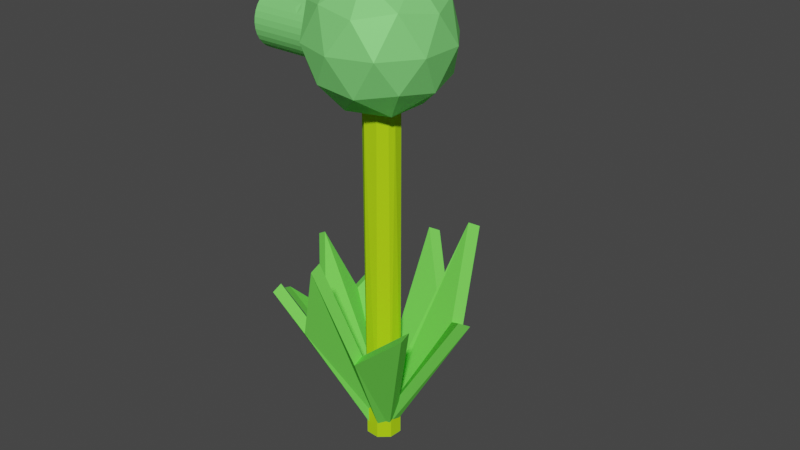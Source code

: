 # Source: untitled.blend  (saved by Blender 3.3.6; exported with 4.5.12 LTS)
import bpy
from mathutils import Matrix  # noqa: F401  (used for matrix-valued properties, if any)

bpy.ops.wm.read_factory_settings(use_empty=True)
scene = bpy.context.scene
scene.name = 'Scene'

# ---- collections
col_collection = bpy.data.collections.new('Collection'); scene.collection.children.link(col_collection)

# ---- materials (node trees are filled in below, after node groups)
mat_stem = bpy.data.materials.new('Stem')
mat_stem.use_transparent_shadow = False
mat_plant = bpy.data.materials.new('Plant')
mat_plant.use_transparent_shadow = False
mat_leafs = bpy.data.materials.new('Leafs')
mat_leafs.use_transparent_shadow = False

# ---- material node trees
mat_stem.use_nodes = True; mat_stem.node_tree.nodes.clear()
_N = mat_stem.node_tree.nodes; _L = mat_stem.node_tree.links
n0 = _N.new('ShaderNodeBsdfPrincipled'); n0.name = 'Principled BSDF'; n0.location = (10, 300)
n0.distribution = 'GGX'
n0.subsurface_method = 'RANDOM_WALK_SKIN'
n0.inputs[0].default_value = (0.4546, 0.8, 0.011, 1.0)
n0.inputs[3].default_value = 1.45
n0.inputs[11].default_value = 1.01
n0.inputs[13].default_value = 0.0
n0.inputs[20].default_value = 0.0
n0.inputs[27].default_value = (0.0, 0.0, 0.0, 1.0)
n0.inputs[28].default_value = 1.0
n1 = _N.new('ShaderNodeOutputMaterial'); n1.name = 'Material Output'; n1.location = (300, 300)
_L.new(n0.outputs[0], n1.inputs[0])
n1.is_active_output = True
mat_plant.use_nodes = True; mat_plant.node_tree.nodes.clear()
_N = mat_plant.node_tree.nodes; _L = mat_plant.node_tree.links
n0 = _N.new('ShaderNodeBsdfPrincipled'); n0.name = 'Principled BSDF'; n0.location = (10, 300)
n0.distribution = 'GGX'
n0.subsurface_method = 'RANDOM_WALK_SKIN'
n0.inputs[0].default_value = (0.2322, 0.8, 0.205, 1.0)
n0.inputs[1].default_value = 0.15
n0.inputs[3].default_value = 1.45
n0.inputs[11].default_value = 1.01
n0.inputs[13].default_value = 0.0
n0.inputs[20].default_value = 0.0
n0.inputs[27].default_value = (0.0, 0.0, 0.0, 1.0)
n0.inputs[28].default_value = 1.0
n1 = _N.new('ShaderNodeOutputMaterial'); n1.name = 'Material Output'; n1.location = (300, 300)
_L.new(n0.outputs[0], n1.inputs[0])
n1.is_active_output = True
mat_leafs.use_nodes = True; mat_leafs.node_tree.nodes.clear()
_N = mat_leafs.node_tree.nodes; _L = mat_leafs.node_tree.links
n0 = _N.new('ShaderNodeBsdfPrincipled'); n0.name = 'Principled BSDF'; n0.location = (10, 300)
n0.distribution = 'GGX'
n0.subsurface_method = 'RANDOM_WALK_SKIN'
n0.inputs[0].default_value = (0.1768, 0.8, 0.09281, 1.0)
n0.inputs[3].default_value = 1.45
n0.inputs[11].default_value = 1.01
n0.inputs[13].default_value = 0.0
n0.inputs[20].default_value = 0.0
n0.inputs[27].default_value = (0.0, 0.0, 0.0, 1.0)
n0.inputs[28].default_value = 1.0
n1 = _N.new('ShaderNodeOutputMaterial'); n1.name = 'Material Output'; n1.location = (300, 300)
_L.new(n0.outputs[0], n1.inputs[0])
n1.is_active_output = True

# ---- world
world_world = bpy.data.worlds.new('World'); scene.world = world_world
world_world.use_nodes = True; world_world.node_tree.nodes.clear()
_N = world_world.node_tree.nodes; _L = world_world.node_tree.links
n0 = _N.new('ShaderNodeOutputWorld'); n0.name = 'World Output'; n0.location = (300, 300)
n1 = _N.new('ShaderNodeBackground'); n1.name = 'Background'; n1.location = (10, 300)
n1.inputs[0].default_value = (0.05088, 0.05088, 0.05088, 1.0)
_L.new(n1.outputs[0], n0.inputs[0])
n0.is_active_output = True
world_world.color = (0.05088, 0.05088, 0.05088)
world_world.use_sun_shadow = False
world_world.sun_shadow_jitter_overblur = 0.0

# ---- meshes
me_cylinder_002 = bpy.data.meshes.new('Cylinder.002')
me_cylinder_002.from_pydata([(0.0, 1.0, -1.0), (0.0, 1.0, 1.0), (0.1951, 0.9808, -1.0), (0.1951, 0.9808, 1.0), (0.3827, 0.9239, -1.0), (0.3827, 0.9239, 1.0), (0.5556, 0.8315, -1.0), (0.5556, 0.8315, 1.0), (0.7071, 0.7071, -1.0), (0.7071, 0.7071, 1.0), (0.8315, 0.5556, -1.0), (0.8315, 0.5556, 1.0), (0.9239, 0.3827, -1.0), (0.9239, 0.3827, 1.0), (0.9808, 0.1951, -1.0), (0.9808, 0.1951, 1.0), (1.0, 0.0, -1.0), (1.0, 0.0, 1.0), (0.9808, -0.1951, -1.0), (0.9808, -0.1951, 1.0), (0.9239, -0.3827, -1.0), (0.9239, -0.3827, 1.0), (0.8315, -0.5556, -1.0), (0.8315, -0.5556, 1.0), (0.7071, -0.7071, -1.0), (0.7071, -0.7071, 1.0), (0.5556, -0.8315, -1.0), (0.5556, -0.8315, 1.0), (0.3827, -0.9239, -1.0), (0.3827, -0.9239, 1.0), (0.1951, -0.9808, -1.0), (0.1951, -0.9808, 1.0), (0.0, -1.0, -1.0), (0.0, -1.0, 1.0), (-0.1951, -0.9808, -1.0), (-0.1951, -0.9808, 1.0), (-0.3827, -0.9239, -1.0), (-0.3827, -0.9239, 1.0), (-0.5556, -0.8315, -1.0), (-0.5556, -0.8315, 1.0), (-0.7071, -0.7071, -1.0), (-0.7071, -0.7071, 1.0), (-0.8315, -0.5556, -1.0), (-0.8315, -0.5556, 1.0), (-0.9239, -0.3827, -1.0), (-0.9239, -0.3827, 1.0), (-0.9808, -0.1951, -1.0), (-0.9808, -0.1951, 1.0), (-1.0, 0.0, -1.0), (-1.0, 0.0, 1.0), (-0.9808, 0.1951, -1.0), (-0.9808, 0.1951, 1.0), (-0.9239, 0.3827, -1.0), (-0.9239, 0.3827, 1.0), (-0.8315, 0.5556, -1.0), (-0.8315, 0.5556, 1.0), (-0.7071, 0.7071, -1.0), (-0.7071, 0.7071, 1.0), (-0.5556, 0.8315, -1.0), (-0.5556, 0.8315, 1.0), (-0.3827, 0.9239, -1.0), (-0.3827, 0.9239, 1.0), (-0.1951, 0.9808, -1.0), (-0.1951, 0.9808, 1.0)], [], [(0, 1, 3, 2), (2, 3, 5, 4), (4, 5, 7, 6), (6, 7, 9, 8), (8, 9, 11, 10), (10, 11, 13, 12), (12, 13, 15, 14), (14, 15, 17, 16), (16, 17, 19, 18), (18, 19, 21, 20), (20, 21, 23, 22), (22, 23, 25, 24), (24, 25, 27, 26), (26, 27, 29, 28), (28, 29, 31, 30), (30, 31, 33, 32), (32, 33, 35, 34), (34, 35, 37, 36), (36, 37, 39, 38), (38, 39, 41, 40), (40, 41, 43, 42), (42, 43, 45, 44), (44, 45, 47, 46), (46, 47, 49, 48), (48, 49, 51, 50), (50, 51, 53, 52), (52, 53, 55, 54), (54, 55, 57, 56), (56, 57, 59, 58), (58, 59, 61, 60), (3, 1, 63, 61, 59, 57, 55, 53, 51, 49, 47, 45, 43, 41, 39, 37, 35, 33, 31, 29, 27, 25, 23, 21, 19, 17, 15, 13, 11, 9, 7, 5), (60, 61, 63, 62), (62, 63, 1, 0), (0, 2, 4, 6, 8, 10, 12, 14, 16, 18, 20, 22, 24, 26, 28, 30, 32, 34, 36, 38, 40, 42, 44, 46, 48, 50, 52, 54, 56, 58, 60, 62)])
_uv = me_cylinder_002.uv_layers.new(name='UVMap')
_uv.uv.foreach_set('vector', [1.0, 0.5, 1.0, 1.0, 0.9688, 1.0, 0.9688, 0.5, 0.9688, 0.5, 0.9688, 1.0, 0.9375, 1.0, 0.9375, 0.5, 0.9375, 0.5, 0.9375, 1.0, 0.9062, 1.0, 0.9062, 0.5, 0.9062, 0.5, 0.9062, 1.0, 0.875, 1.0, 0.875, 0.5, 0.875, 0.5, 0.875, 1.0, 0.8438, 1.0, 0.8438, 0.5, 0.8438, 0.5, 0.8438, 1.0, 0.8125, 1.0, 0.8125, 0.5, 0.8125, 0.5, 0.8125, 1.0, 0.7812, 1.0, 0.7812, 0.5, 0.7812, 0.5, 0.7812, 1.0, 0.75, 1.0, 0.75, 0.5, 0.75, 0.5, 0.75, 1.0, 0.7188, 1.0, 0.7188, 0.5, 0.7188, 0.5, 0.7188, 1.0, 0.6875, 1.0, 0.6875, 0.5, 0.6875, 0.5, 0.6875, 1.0, 0.6562, 1.0, 0.6562, 0.5, 0.6562, 0.5, 0.6562, 1.0, 0.625, 1.0, 0.625, 0.5, 0.625, 0.5, 0.625, 1.0, 0.5938, 1.0, 0.5938, 0.5, 0.5938, 0.5, 0.5938, 1.0, 0.5625, 1.0, 0.5625, 0.5, 0.5625, 0.5, 0.5625, 1.0, 0.5312, 1.0, 0.5312, 0.5, 0.5312, 0.5, 0.5312, 1.0, 0.5, 1.0, 0.5, 0.5, 0.5, 0.5, 0.5, 1.0, 0.4688, 1.0, 0.4688, 0.5, 0.4688, 0.5, 0.4688, 1.0, 0.4375, 1.0, 0.4375, 0.5, 0.4375, 0.5, 0.4375, 1.0, 0.4062, 1.0, 0.4062, 0.5, 0.4062, 0.5, 0.4062, 1.0, 0.375, 1.0, 0.375, 0.5, 0.375, 0.5, 0.375, 1.0, 0.3438, 1.0, 0.3438, 0.5, 0.3438, 0.5, 0.3438, 1.0, 0.3125, 1.0, 0.3125, 0.5, 0.3125, 0.5, 0.3125, 1.0, 0.2812, 1.0, 0.2812, 0.5, 0.2812, 0.5, 0.2812, 1.0, 0.25, 1.0, 0.25, 0.5, 0.25, 0.5, 0.25, 1.0, 0.2188, 1.0, 0.2188, 0.5, 0.2188, 0.5, 0.2188, 1.0, 0.1875, 1.0, 0.1875, 0.5, 0.1875, 0.5, 0.1875, 1.0, 0.1562, 1.0, 0.1562, 0.5, 0.1562, 0.5, 0.1562, 1.0, 0.125, 1.0, 0.125, 0.5, 0.125, 0.5, 0.125, 1.0, 0.09375, 1.0, 0.09375, 0.5, 0.09375, 0.5, 0.09375, 1.0, 0.0625, 1.0, 0.0625, 0.5, 0.2968, 0.4854, 0.25, 0.49, 0.2032, 0.4854, 0.1582, 0.4717, 0.1167, 0.4496, 0.08029, 0.4197, 0.05045, 0.3833, 0.02827, 0.3418, 0.01461, 0.2968, 0.01, 0.25, 0.01461, 0.2032, 0.02827, 0.1582, 0.05045, 0.1167, 0.08029, 0.08029, 0.1167, 0.05045, 0.1582, 0.02827, 0.2032, 0.01461, 0.25, 0.01, 0.2968, 0.01461, 0.3418, 0.02827, 0.3833, 0.05045, 0.4197, 0.08029, 0.4496, 0.1167, 0.4717, 0.1582, 0.4854, 0.2032, 0.49, 0.25, 0.4854, 0.2968, 0.4717, 0.3418, 0.4496, 0.3833, 0.4197, 0.4197, 0.3833, 0.4496, 0.3418, 0.4717, 0.0625, 0.5, 0.0625, 1.0, 0.03125, 1.0, 0.03125, 0.5, 0.03125, 0.5, 0.03125, 1.0, 0.0, 1.0, 0.0, 0.5, 0.75, 0.49, 0.7968, 0.4854, 0.8418, 0.4717, 0.8833, 0.4496, 0.9197, 0.4197, 0.9496, 0.3833, 0.9717, 0.3418, 0.9854, 0.2968, 0.99, 0.25, 0.9854, 0.2032, 0.9717, 0.1582, 0.9496, 0.1167, 0.9197, 0.08029, 0.8833, 0.05045, 0.8418, 0.02827, 0.7968, 0.01461, 0.75, 0.01, 0.7032, 0.01461, 0.6582, 0.02827, 0.6167, 0.05045, 0.5803, 0.08029, 0.5504, 0.1167, 0.5283, 0.1582, 0.5146, 0.2032, 0.51, 0.25, 0.5146, 0.2968, 0.5283, 0.3418, 0.5504, 0.3833, 0.5803, 0.4197, 0.6167, 0.4496, 0.6582, 0.4717, 0.7032, 0.4854])
me_cylinder_002.materials.append(mat_stem)
me_cylinder_002.update()
me_cylinder_003 = bpy.data.meshes.new('Cylinder.003')
me_cylinder_003.from_pydata([(0.0, 1.0, -1.0), (0.0, 1.0, 1.0), (0.1951, 0.9808, -1.0), (0.1951, 0.9808, 1.0), (0.3827, 0.9239, -1.0), (0.3827, 0.9239, 1.0), (0.5556, 0.8315, -1.0), (0.5556, 0.8315, 1.0), (0.7071, 0.7071, -1.0), (0.7071, 0.7071, 1.0), (0.8315, 0.5556, -1.0), (0.8315, 0.5556, 1.0), (0.9239, 0.3827, -1.0), (0.9239, 0.3827, 1.0), (0.9808, 0.1951, -1.0), (0.9808, 0.1951, 1.0), (1.0, 0.0, -1.0), (1.0, 0.0, 1.0), (0.9808, -0.1951, -1.0), (0.9808, -0.1951, 1.0), (0.9239, -0.3827, -1.0), (0.9239, -0.3827, 1.0), (0.8315, -0.5556, -1.0), (0.8315, -0.5556, 1.0), (0.7071, -0.7071, -1.0), (0.7071, -0.7071, 1.0), (0.5556, -0.8315, -1.0), (0.5556, -0.8315, 1.0), (0.3827, -0.9239, -1.0), (0.3827, -0.9239, 1.0), (0.1951, -0.9808, -1.0), (0.1951, -0.9808, 1.0), (0.0, -1.0, -1.0), (0.0, -1.0, 1.0), (-0.1951, -0.9808, -1.0), (-0.1951, -0.9808, 1.0), (-0.3827, -0.9239, -1.0), (-0.3827, -0.9239, 1.0), (-0.5556, -0.8315, -1.0), (-0.5556, -0.8315, 1.0), (-0.7071, -0.7071, -1.0), (-0.7071, -0.7071, 1.0), (-0.8315, -0.5556, -1.0), (-0.8315, -0.5556, 1.0), (-0.9239, -0.3827, -1.0), (-0.9239, -0.3827, 1.0), (-0.9808, -0.1951, -1.0), (-0.9808, -0.1951, 1.0), (-1.0, 0.0, -1.0), (-1.0, 0.0, 1.0), (-0.9808, 0.1951, -1.0), (-0.9808, 0.1951, 1.0), (-0.9239, 0.3827, -1.0), (-0.9239, 0.3827, 1.0), (-0.8315, 0.5556, -1.0), (-0.8315, 0.5556, 1.0), (-0.7071, 0.7071, -1.0), (-0.7071, 0.7071, 1.0), (-0.5556, 0.8315, -1.0), (-0.5556, 0.8315, 1.0), (-0.3827, 0.9239, -1.0), (-0.3827, 0.9239, 1.0), (-0.1951, 0.9808, -1.0), (-0.1951, 0.9808, 1.0), (-0.5556, 0.8315, -0.415), (-0.3827, 0.9239, -0.29), (-0.3827, 0.9239, -0.4506), (0.0, 1.0, -0.3193), (-0.1951, 0.9808, -0.2639), (-0.1951, 0.9808, -0.3791), (-0.1449, 0.9857, -0.2709), (0.1951, 0.9808, -0.5412), (0.1951, 0.9808, -0.6356), (0.3827, 0.9239, -0.581), (0.3827, 0.9239, -0.629), (-0.1951, 0.9808, -0.6938), (0.0, 1.0, -0.8183), (0.0, 1.0, -0.5641), (0.4502, 0.8878, -0.6061), (0.5556, 0.8315, -0.09925), (0.7071, 0.7071, -0.06364), (0.7071, 0.7071, -0.1344), (0.8315, 0.5556, -0.09277), (0.8315, 0.5556, -0.2422), (0.9239, 0.3827, -0.1107), (0.5842, 0.808, -0.09252), (0.9239, -0.3827, -0.6249), (0.9239, -0.3827, -0.7446), (0.8315, -0.5556, -0.6688), (1.0, 0.0, -0.6256), (1.0, 0.0, -0.6731), (0.9808, -0.1951, -0.5845), (0.9808, -0.1951, -0.7239), (0.9931, 0.07013, -0.6504), (0.5556, -0.8315, -0.452), (0.5556, -0.8315, -0.4928), (0.3827, -0.9239, -0.4374), (0.3827, -0.9239, -0.5823), (0.1951, -0.9808, -0.3778), (0.1951, -0.9808, -0.4677), (0.1951, -0.9808, -0.6072), (0.0, -1.0, -0.3337), (0.0, -1.0, -0.4112), (0.0, -1.0, -0.5587), (-0.1951, -0.9808, -0.3774), (0.6099, -0.7869, -0.4585), (-0.8315, 0.5556, -0.7809), (-1.0, 0.0, -0.8065), (-0.9808, 0.1951, -0.7741), (-0.9808, 0.1951, -0.8845), (-0.9239, 0.3827, -0.788), (-0.9239, 0.3827, -0.8452), (-1.0, 0.0, -0.3619), (-1.0, 0.0, -0.5152), (-0.9239, 0.3827, -0.3422), (-0.9239, -0.3827, -0.4012), (-0.9808, -0.1951, -0.4026), (-0.9808, -0.1951, -0.5208), (-0.9808, 0.1951, -0.2665), (-0.9808, 0.1951, -0.4529), (-0.3827, -0.9239, -0.6069), (-0.5556, -0.8315, -0.5843), (-0.5556, -0.8315, -0.7492), (-0.7071, -0.7071, -0.6254), (-0.7071, -0.7071, -0.7928), (-0.8315, -0.5556, -0.7361), (-0.7071, -0.7071, -0.1181), (-0.7071, -0.7071, -0.2473), (-0.8315, -0.5556, -0.1855), (-0.5556, -0.8315, -0.173), (2.214, 0.0, 1.133), (0.8875, -1.262, 2.002), (0.8875, -2.042, 0.8016), (0.8875, 0.0, 0.05995), (0.8875, 2.042, 0.8016), (0.8875, 1.262, 2.002), (-1.259, -2.042, 1.465), (-1.259, -1.262, 0.2649), (-1.259, 1.262, 0.2649), (-1.259, 2.042, 1.465), (-1.259, 0.0, 2.207), (-2.586, 0.0, 1.133), (1.856, -1.2, 0.9383), (1.856, -0.7416, 1.644), (1.076, -1.942, 1.449), (1.076, 0.0, 2.154), (1.856, 0.7416, 1.644), (1.856, 0.0, 0.5024), (1.076, -1.2, 0.3074), (1.856, 1.2, 0.9383), (1.076, 1.2, 0.3074), (1.076, 1.942, 1.449), (-0.1858, -0.7416, 2.275), (-0.1858, 0.7416, 2.275), (-0.1858, -2.4, 1.133), (-0.1858, -1.942, 1.839), (-0.1858, -0.7416, -0.008011), (-0.1858, -1.942, 0.4279), (-0.1858, 1.942, 0.4279), (-0.1858, 0.7416, -0.008011), (-0.1858, 1.942, 1.839), (-0.1858, 2.4, 1.133), (-1.448, -1.2, 1.959), (-1.448, -1.942, 0.8178), (-1.448, 0.0, 0.1125), (-1.448, 1.942, 0.8178), (-1.448, 1.2, 1.959), (-2.227, -1.2, 1.328), (-2.227, 0.0, 1.764), (-2.227, -0.7416, 0.6229), (-2.227, 0.7416, 0.6229), (-2.227, 1.2, 1.328)], [], [(0, 76, 72, 2), (2, 72, 74, 4), (4, 74, 78, 73, 5, 7, 79, 6), (6, 79, 85, 81, 8), (8, 81, 83, 10), (10, 83, 84, 12), (12, 84, 13, 15, 14), (14, 15, 17, 89, 93, 90, 16), (16, 90, 92, 18), (18, 92, 87, 20), (20, 87, 88, 22), (22, 88, 23, 25, 24), (24, 25, 27, 94, 105, 95, 26), (26, 95, 97, 28), (28, 97, 100, 30), (30, 100, 103, 32), (32, 103, 102, 104, 34), (34, 104, 35, 37, 120, 36), (36, 120, 122, 38), (38, 122, 124, 40), (40, 124, 125, 42), (42, 125, 128, 43, 45, 115, 44), (44, 115, 117, 46), (46, 117, 113, 107, 48), (48, 107, 109, 50), (50, 109, 111, 52), (52, 111, 106, 54), (54, 106, 55, 57, 56), (56, 57, 59, 64, 58), (58, 64, 66, 60), (3, 1, 63, 61, 59, 57, 55, 53, 51, 49, 47, 45, 43, 41, 39, 37, 35, 33, 31, 29, 27, 25, 23, 21, 19, 17, 15, 13, 11, 9, 7, 5), (60, 66, 69, 75, 62), (62, 75, 76, 0), (68, 65, 61, 63), (67, 70, 68, 63, 1), (65, 64, 59, 61), (71, 77, 67, 1, 3), (73, 71, 3, 5), (77, 75, 69, 67), (80, 85, 79, 7, 9), (82, 80, 9, 11), (82, 11, 13, 84), (86, 21, 23, 88), (91, 89, 17, 19), (86, 91, 19, 21), (96, 94, 27, 29), (98, 96, 29, 31), (102, 103, 99), (101, 98, 31, 33), (101, 33, 35, 104), (108, 107, 113, 119), (110, 108, 119, 114), (110, 114, 53, 55, 106), (118, 51, 53, 114), (118, 112, 49, 51), (116, 115, 45, 47), (112, 116, 47, 49), (123, 127, 128, 125), (121, 120, 37, 39, 129), (123, 121, 129, 127), (126, 41, 43, 128), (126, 129, 39, 41), (130, 143, 142), (131, 143, 145), (130, 142, 147), (130, 147, 149), (130, 149, 146), (131, 145, 152), (132, 144, 154), (133, 148, 156), (134, 150, 158), (135, 151, 160), (131, 152, 155), (132, 154, 157), (133, 156, 159), (134, 158, 161), (135, 160, 153), (136, 162, 167), (137, 163, 169), (138, 164, 170), (139, 165, 171), (140, 166, 168), (168, 171, 141), (168, 166, 171), (166, 139, 171), (171, 170, 141), (171, 165, 170), (165, 138, 170), (170, 169, 141), (170, 164, 169), (164, 137, 169), (169, 167, 141), (169, 163, 167), (163, 136, 167), (167, 168, 141), (167, 162, 168), (162, 140, 168), (153, 166, 140), (153, 160, 166), (160, 139, 166), (161, 165, 139), (161, 158, 165), (158, 138, 165), (159, 164, 138), (159, 156, 164), (156, 137, 164), (157, 163, 137), (157, 154, 163), (154, 136, 163), (155, 162, 136), (155, 152, 162), (152, 140, 162), (160, 161, 139), (160, 151, 161), (151, 134, 161), (158, 159, 138), (158, 150, 159), (150, 133, 159), (156, 157, 137), (156, 148, 157), (148, 132, 157), (154, 155, 136), (154, 144, 155), (144, 131, 155), (152, 153, 140), (152, 145, 153), (145, 135, 153), (146, 151, 135), (146, 149, 151), (149, 134, 151), (149, 150, 134), (149, 147, 150), (147, 133, 150), (147, 148, 133), (147, 142, 148), (142, 132, 148), (145, 146, 135), (145, 143, 146), (143, 130, 146), (142, 144, 132), (142, 143, 144), (143, 131, 144), (97, 99, 100), (95, 96, 97), (99, 103, 100), (122, 123, 124), (96, 98, 99), (96, 99, 97), (96, 95, 94), (101, 104, 102), (98, 101, 102), (95, 105, 94), (98, 102, 99), (123, 125, 124), (122, 120, 121), (123, 122, 121), (128, 127, 129, 126), (92, 90, 93, 89, 91, 86, 88, 87), (85, 80, 82, 84, 83, 81), (71, 73, 78, 74, 72, 76, 75, 77), (68, 70, 67, 69, 66, 64, 65), (109, 107, 108, 110, 106, 111), (114, 119, 113, 117, 115, 116, 112, 118)])
_uv = me_cylinder_003.uv_layers.new(name='UVMap')
_uv.uv.foreach_set('vector', [1.0, 0.5, 1.0, 0.5454, 0.9688, 0.5911, 0.9688, 0.5, 0.9688, 0.5, 0.9688, 0.5911, 0.9375, 0.5927, 0.9375, 0.5, 0.9375, 0.5, 0.9375, 0.5927, 0.9253, 0.5985, 0.9375, 0.6048, 0.9375, 1.0, 0.9062, 1.0, 0.9062, 0.7252, 0.9062, 0.5, 0.9062, 0.5, 0.9062, 0.7252, 0.9003, 0.7269, 0.875, 0.7164, 0.875, 0.5, 0.875, 0.5, 0.875, 0.7164, 0.8438, 0.6894, 0.8438, 0.5, 0.8438, 0.5, 0.8438, 0.6894, 0.8125, 0.7223, 0.8125, 0.5, 0.8125, 0.5, 0.8125, 0.7223, 0.8125, 1.0, 0.7812, 1.0, 0.7812, 0.5, 0.7812, 0.5, 0.7812, 1.0, 0.75, 1.0, 0.75, 0.5936, 0.7612, 0.5874, 0.75, 0.5817, 0.75, 0.5, 0.75, 0.5, 0.75, 0.5817, 0.7188, 0.569, 0.7188, 0.5, 0.7188, 0.5, 0.7188, 0.569, 0.6875, 0.5639, 0.6875, 0.5, 0.6875, 0.5, 0.6875, 0.5639, 0.6562, 0.5828, 0.6562, 0.5, 0.6562, 0.5, 0.6562, 0.5828, 0.6562, 1.0, 0.625, 1.0, 0.625, 0.5, 0.625, 0.5, 0.625, 1.0, 0.5938, 1.0, 0.5938, 0.637, 0.605, 0.6354, 0.5938, 0.6268, 0.5938, 0.5, 0.5938, 0.5, 0.5938, 0.6268, 0.5625, 0.6044, 0.5625, 0.5, 0.5625, 0.5, 0.5625, 0.6044, 0.5312, 0.5982, 0.5312, 0.5, 0.5312, 0.5, 0.5312, 0.5982, 0.5, 0.6103, 0.5, 0.5, 0.5, 0.5, 0.5, 0.6103, 0.5, 0.6472, 0.4688, 0.6557, 0.4688, 0.5, 0.4688, 0.5, 0.4688, 0.6557, 0.4688, 1.0, 0.4375, 1.0, 0.4375, 0.5983, 0.4375, 0.5, 0.4375, 0.5, 0.4375, 0.5983, 0.4062, 0.5627, 0.4062, 0.5, 0.4062, 0.5, 0.4062, 0.5627, 0.375, 0.5518, 0.375, 0.5, 0.375, 0.5, 0.375, 0.5518, 0.3438, 0.566, 0.3438, 0.5, 0.3438, 0.5, 0.3438, 0.566, 0.3438, 0.7036, 0.3438, 1.0, 0.3125, 1.0, 0.3125, 0.6497, 0.3125, 0.5, 0.3125, 0.5, 0.3125, 0.6497, 0.2812, 0.6198, 0.2812, 0.5, 0.2812, 0.5, 0.2812, 0.6198, 0.25, 0.6212, 0.25, 0.5484, 0.25, 0.5, 0.25, 0.5, 0.25, 0.5484, 0.2188, 0.5289, 0.2188, 0.5, 0.2188, 0.5, 0.2188, 0.5289, 0.1875, 0.5387, 0.1875, 0.5, 0.1875, 0.5, 0.1875, 0.5387, 0.1562, 0.5548, 0.1562, 0.5, 0.1562, 0.5, 0.1562, 0.5548, 0.1562, 1.0, 0.125, 1.0, 0.125, 0.5, 0.125, 0.5, 0.125, 1.0, 0.09375, 1.0, 0.09375, 0.6462, 0.09375, 0.5, 0.09375, 0.5, 0.09375, 0.6462, 0.0625, 0.6374, 0.0625, 0.5, 0.2968, 0.4854, 0.25, 0.49, 0.2032, 0.4854, 0.1582, 0.4717, 0.1167, 0.4496, 0.08029, 0.4197, 0.05045, 0.3833, 0.02827, 0.3418, 0.01461, 0.2968, 0.01, 0.25, 0.01461, 0.2032, 0.02827, 0.1582, 0.05045, 0.1167, 0.08029, 0.08029, 0.1167, 0.05045, 0.1582, 0.02827, 0.2032, 0.01461, 0.25, 0.01, 0.2968, 0.01461, 0.3418, 0.02827, 0.3833, 0.05045, 0.4197, 0.08029, 0.4496, 0.1167, 0.4717, 0.1582, 0.4854, 0.2032, 0.49, 0.25, 0.4854, 0.2968, 0.4717, 0.3418, 0.4496, 0.3833, 0.4197, 0.4197, 0.3833, 0.4496, 0.3418, 0.4717, 0.0625, 0.5, 0.0625, 0.6374, 0.03125, 0.6552, 0.03125, 0.5765, 0.03125, 0.5, 0.03125, 0.5, 0.03125, 0.5765, 0.0, 0.5454, 0.0, 0.5, 0.03125, 0.684, 0.0625, 0.6775, 0.0625, 1.0, 0.03125, 1.0, 0.0, 0.6702, 0.02322, 0.6823, 0.03125, 0.684, 0.03125, 1.0, 0.0, 1.0, 0.0625, 0.6775, 0.09375, 0.6462, 0.09375, 1.0, 0.0625, 1.0, 0.9688, 0.6147, 1.0, 0.609, 1.0, 0.6702, 1.0, 1.0, 0.9688, 1.0, 0.9375, 0.6048, 0.9688, 0.6147, 0.9688, 1.0, 0.9375, 1.0, 0.0, 0.609, 0.03125, 0.5765, 0.03125, 0.6552, 0.0, 0.6702, 0.875, 0.7341, 0.9003, 0.7269, 0.9062, 0.7252, 0.9062, 1.0, 0.875, 1.0, 0.8438, 0.7268, 0.875, 0.7341, 0.875, 1.0, 0.8438, 1.0, 0.8438, 0.7268, 0.8438, 1.0, 0.8125, 1.0, 0.8125, 0.7223, 0.6875, 0.5938, 0.6875, 1.0, 0.6562, 1.0, 0.6562, 0.5828, 0.7188, 0.6039, 0.75, 0.5936, 0.75, 1.0, 0.7188, 1.0, 0.6875, 0.5938, 0.7188, 0.6039, 0.7188, 1.0, 0.6875, 1.0, 0.5625, 0.6406, 0.5938, 0.637, 0.5938, 1.0, 0.5625, 1.0, 0.5312, 0.6556, 0.5625, 0.6406, 0.5625, 1.0, 0.5312, 1.0, 0.5, 0.6472, 0.5, 0.6103, 0.5312, 0.6331, 0.5, 0.6666, 0.5312, 0.6556, 0.5312, 1.0, 0.5, 1.0, 0.5, 0.6666, 0.5, 1.0, 0.4688, 1.0, 0.4688, 0.6557, 0.2188, 0.5565, 0.25, 0.5484, 0.25, 0.6212, 0.2188, 0.6368, 0.1875, 0.553, 0.2188, 0.5565, 0.2188, 0.6368, 0.1875, 0.6644, 0.1875, 0.553, 0.1875, 0.6644, 0.1875, 1.0, 0.1562, 1.0, 0.1562, 0.5548, 0.2188, 0.6834, 0.2188, 1.0, 0.1875, 1.0, 0.1875, 0.6644, 0.2188, 0.6834, 0.25, 0.6595, 0.25, 1.0, 0.2188, 1.0, 0.2812, 0.6493, 0.3125, 0.6497, 0.3125, 1.0, 0.2812, 1.0, 0.25, 0.6595, 0.2812, 0.6493, 0.2812, 1.0, 0.25, 1.0, 0.375, 0.5937, 0.375, 0.6882, 0.3438, 0.7036, 0.3438, 0.566, 0.4062, 0.6039, 0.4375, 0.5983, 0.4375, 1.0, 0.4062, 1.0, 0.4062, 0.7067, 0.375, 0.5937, 0.4062, 0.6039, 0.4062, 0.7067, 0.375, 0.6882, 0.375, 0.7205, 0.375, 1.0, 0.3438, 1.0, 0.3438, 0.7036, 0.375, 0.7205, 0.4062, 0.7067, 0.4062, 1.0, 0.375, 1.0, 0.1818, 0.0, 0.2273, 0.07873, 0.1364, 0.07873, 0.2727, 0.1575, 0.3182, 0.07873, 0.3636, 0.1575, 0.9091, 0.0, 0.9545, 0.07873, 0.8636, 0.07873, 0.7273, 0.0, 0.7727, 0.07873, 0.6818, 0.07873, 0.5455, 0.0, 0.5909, 0.07873, 0.5, 0.07873, 0.2727, 0.1575, 0.3636, 0.1575, 0.3182, 0.2362, 0.09091, 0.1575, 0.1818, 0.1575, 0.1364, 0.2362, 0.8182, 0.1575, 0.9091, 0.1575, 0.8636, 0.2362, 0.6364, 0.1575, 0.7273, 0.1575, 0.6818, 0.2362, 0.4545, 0.1575, 0.5455, 0.1575, 0.5, 0.2362, 0.2727, 0.1575, 0.3182, 0.2362, 0.2273, 0.2362, 0.09091, 0.1575, 0.1364, 0.2362, 0.04546, 0.2362, 0.8182, 0.1575, 0.8636, 0.2362, 0.7727, 0.2362, 0.6364, 0.1575, 0.6818, 0.2362, 0.5909, 0.2362, 0.4545, 0.1575, 0.5, 0.2362, 0.4091, 0.2362, 0.1818, 0.3149, 0.2727, 0.3149, 0.2273, 0.3937, 0.0, 0.3149, 0.09091, 0.3149, 0.04546, 0.3937, 0.7273, 0.3149, 0.8182, 0.3149, 0.7727, 0.3937, 0.5455, 0.3149, 0.6364, 0.3149, 0.5909, 0.3937, 0.3636, 0.3149, 0.4545, 0.3149, 0.4091, 0.3937, 0.4091, 0.3937, 0.5, 0.3937, 0.4545, 0.4724, 0.4091, 0.3937, 0.4545, 0.3149, 0.5, 0.3937, 0.4545, 0.3149, 0.5455, 0.3149, 0.5, 0.3937, 0.5909, 0.3937, 0.6818, 0.3937, 0.6364, 0.4724, 0.5909, 0.3937, 0.6364, 0.3149, 0.6818, 0.3937, 0.6364, 0.3149, 0.7273, 0.3149, 0.6818, 0.3937, 0.7727, 0.3937, 0.8636, 0.3937, 0.8182, 0.4724, 0.7727, 0.3937, 0.8182, 0.3149, 0.8636, 0.3937, 0.8182, 0.3149, 0.9091, 0.3149, 0.8636, 0.3937, 0.04546, 0.3937, 0.1364, 0.3937, 0.09091, 0.4724, 0.04546, 0.3937, 0.09091, 0.3149, 0.1364, 0.3937, 0.09091, 0.3149, 0.1818, 0.3149, 0.1364, 0.3937, 0.2273, 0.3937, 0.3182, 0.3937, 0.2727, 0.4724, 0.2273, 0.3937, 0.2727, 0.3149, 0.3182, 0.3937, 0.2727, 0.3149, 0.3636, 0.3149, 0.3182, 0.3937, 0.4091, 0.2362, 0.4545, 0.3149, 0.3636, 0.3149, 0.4091, 0.2362, 0.5, 0.2362, 0.4545, 0.3149, 0.5, 0.2362, 0.5455, 0.3149, 0.4545, 0.3149, 0.5909, 0.2362, 0.6364, 0.3149, 0.5455, 0.3149, 0.5909, 0.2362, 0.6818, 0.2362, 0.6364, 0.3149, 0.6818, 0.2362, 0.7273, 0.3149, 0.6364, 0.3149, 0.7727, 0.2362, 0.8182, 0.3149, 0.7273, 0.3149, 0.7727, 0.2362, 0.8636, 0.2362, 0.8182, 0.3149, 0.8636, 0.2362, 0.9091, 0.3149, 0.8182, 0.3149, 0.04546, 0.2362, 0.09091, 0.3149, 0.0, 0.3149, 0.04546, 0.2362, 0.1364, 0.2362, 0.09091, 0.3149, 0.1364, 0.2362, 0.1818, 0.3149, 0.09091, 0.3149, 0.2273, 0.2362, 0.2727, 0.3149, 0.1818, 0.3149, 0.2273, 0.2362, 0.3182, 0.2362, 0.2727, 0.3149, 0.3182, 0.2362, 0.3636, 0.3149, 0.2727, 0.3149, 0.5, 0.2362, 0.5909, 0.2362, 0.5455, 0.3149, 0.5, 0.2362, 0.5455, 0.1575, 0.5909, 0.2362, 0.5455, 0.1575, 0.6364, 0.1575, 0.5909, 0.2362, 0.6818, 0.2362, 0.7727, 0.2362, 0.7273, 0.3149, 0.6818, 0.2362, 0.7273, 0.1575, 0.7727, 0.2362, 0.7273, 0.1575, 0.8182, 0.1575, 0.7727, 0.2362, 0.8636, 0.2362, 0.9545, 0.2362, 0.9091, 0.3149, 0.8636, 0.2362, 0.9091, 0.1575, 0.9545, 0.2362, 0.9091, 0.1575, 1.0, 0.1575, 0.9545, 0.2362, 0.1364, 0.2362, 0.2273, 0.2362, 0.1818, 0.3149, 0.1364, 0.2362, 0.1818, 0.1575, 0.2273, 0.2362, 0.1818, 0.1575, 0.2727, 0.1575, 0.2273, 0.2362, 0.3182, 0.2362, 0.4091, 0.2362, 0.3636, 0.3149, 0.3182, 0.2362, 0.3636, 0.1575, 0.4091, 0.2362, 0.3636, 0.1575, 0.4545, 0.1575, 0.4091, 0.2362, 0.5, 0.07873, 0.5455, 0.1575, 0.4545, 0.1575, 0.5, 0.07873, 0.5909, 0.07873, 0.5455, 0.1575, 0.5909, 0.07873, 0.6364, 0.1575, 0.5455, 0.1575, 0.6818, 0.07873, 0.7273, 0.1575, 0.6364, 0.1575, 0.6818, 0.07873, 0.7727, 0.07873, 0.7273, 0.1575, 0.7727, 0.07873, 0.8182, 0.1575, 0.7273, 0.1575, 0.8636, 0.07873, 0.9091, 0.1575, 0.8182, 0.1575, 0.8636, 0.07873, 0.9545, 0.07873, 0.9091, 0.1575, 0.9545, 0.07873, 1.0, 0.1575, 0.9091, 0.1575, 0.3636, 0.1575, 0.4091, 0.07873, 0.4545, 0.1575, 0.3636, 0.1575, 0.3182, 0.07873, 0.4091, 0.07873, 0.3182, 0.07873, 0.3636, 0.0, 0.4091, 0.07873, 0.1364, 0.07873, 0.1818, 0.1575, 0.09091, 0.1575, 0.1364, 0.07873, 0.2273, 0.07873, 0.1818, 0.1575, 0.2273, 0.07873, 0.2727, 0.1575, 0.1818, 0.1575, 0.0, 0.0, 0.0, 0.0, 0.0, 0.0, 0.0, 0.0, 0.0, 0.0, 0.0, 0.0, 0.0, 0.0, 0.0, 0.0, 0.0, 0.0, 0.0, 0.0, 0.0, 0.0, 0.0, 0.0, 0.0, 0.0, 0.0, 0.0, 0.0, 0.0, 0.0, 0.0, 0.0, 0.0, 0.0, 0.0, 0.0, 0.0, 0.0, 0.0, 0.0, 0.0, 0.0, 0.0, 0.0, 0.0, 0.0, 0.0, 0.0, 0.0, 0.0, 0.0, 0.0, 0.0, 0.0, 0.0, 0.0, 0.0, 0.0, 0.0, 0.0, 0.0, 0.0, 0.0, 0.0, 0.0, 0.0, 0.0, 0.0, 0.0, 0.0, 0.0, 0.0, 0.0, 0.0, 0.0, 0.0, 0.0, 0.0, 0.0, 0.0, 0.0, 0.0, 0.0, 0.3438, 0.7036, 0.375, 0.6882, 0.4062, 0.7067, 0.375, 0.7205, 0.7188, 0.569, 0.75, 0.5817, 0.7612, 0.5874, 0.75, 0.5936, 0.7188, 0.6039, 0.6875, 0.5938, 0.6562, 0.5828, 0.6875, 0.5639, 0.9003, 0.7269, 0.875, 0.7341, 0.8438, 0.7268, 0.8125, 0.7223, 0.8438, 0.6894, 0.875, 0.7164, 0.9688, 0.6147, 0.9375, 0.6048, 0.9253, 0.5985, 0.9375, 0.5927, 0.9688, 0.5911, 1.0, 0.5454, 0.03125, 0.5765, 0.0, 0.609, 0.03125, 0.684, 0.02322, 0.6823, 0.0, 0.6702, 0.03125, 0.6552, 0.0625, 0.6374, 0.09375, 0.6462, 0.0625, 0.6775, 0.2188, 0.5289, 0.25, 0.5484, 0.2188, 0.5565, 0.1875, 0.553, 0.1562, 0.5548, 0.1875, 0.5387, 0.1875, 0.6644, 0.2188, 0.6368, 0.25, 0.6212, 0.2812, 0.6198, 0.3125, 0.6497, 0.2812, 0.6493, 0.25, 0.6595, 0.2188, 0.6834])
me_cylinder_003.materials.append(mat_plant)
me_cylinder_003.update()
me_cube_002 = bpy.data.meshes.new('Cube.002')
me_cube_002.from_pydata([(-0.1086, -1.0, -1.0), (-0.885, -1.0, 0.4373), (-0.1086, 1.0, -1.0), (-0.885, 1.0, 0.4373), (0.1205, -1.0, -1.0), (0.9773, -1.0, 0.5683), (0.1205, 1.0, -1.0), (0.9773, 1.0, 0.5683), (0.0, 1.0, -1.0), (0.0, 1.0, 1.0), (0.0, -1.0, -1.0), (0.0, -1.0, 1.0), (0.3244, -1.952, 0.1686), (0.04093, -2.122, -1.0), (0.04093, 0.4534, -1.0), (0.3244, -3.952, 0.1686), (-0.04036, 0.2252, -1.0), (-0.3795, -3.431, 0.2438), (-0.3795, -1.431, 0.2438), (-0.04036, -2.404, -1.0), (0.1631, -2.01, -1.257), (1.428, 3.454, 0.5949), (-0.01932, -1.95, -1.203), (1.246, 3.514, 0.6495), (0.09594, 0.897, -1.371), (0.9773, 28.47, -0.1961), (-0.08644, 0.9566, -1.317), (0.7949, 28.53, -0.1415), (-0.05114, -0.5722, -1.257), (1.393, 20.74, 0.7843), (0.1312, -0.6317, -1.311), (1.575, 20.68, 0.7298), (0.9667, 15.91, -0.3058), (0.2215, -0.1458, -1.362), (-0.01329, -0.06916, -1.292), (1.149, 15.85, -0.3604), (0.03133, -1.107, -1.258), (1.362, 7.733, 0.08009), (1.18, 7.793, 0.1347), (0.271, -1.186, -1.33), (0.1295, 0.6134, -1.36), (-0.3579, 27.36, -0.3641), (0.2886, 0.2567, -1.282), (-0.1988, 27.0, -0.2869), (-0.03665, -2.009, -1.261), (-1.804, 7.669, 0.5559), (0.1225, -2.366, -1.184), (-1.645, 7.312, 0.6331), (0.2098, -0.9868, -1.236), (-1.252, 23.86, 0.6129), (0.05071, -0.6301, -1.313), (-1.411, 24.22, 0.5357), (-1.114, 10.35, -0.1303), (-0.0682, -0.8986, -1.339), (0.1367, -1.358, -1.239), (-1.273, 10.7, -0.2075), (0.1774, -0.3866, -1.283), (-0.7764, 19.6, -0.42), (-0.6173, 19.24, -0.3428), (-0.03169, 0.08209, -1.385)], [], [(0, 1, 3, 2), (14, 12, 7, 6), (6, 7, 5, 4), (19, 17, 1, 0), (14, 6, 4, 13), (18, 3, 1, 17), (12, 9, 11, 15), (16, 8, 10, 19), (13, 15, 11, 10), (16, 18, 9, 8), (4, 5, 15, 13), (7, 12, 15, 5), (8, 14, 13, 10), (8, 9, 12, 14), (2, 3, 18, 16), (2, 16, 19, 0), (9, 18, 17, 11), (10, 11, 17, 19), (20, 21, 23, 22), (34, 32, 27, 26), (26, 27, 25, 24), (39, 37, 21, 20), (34, 26, 24, 33), (38, 23, 21, 37), (32, 29, 31, 35), (36, 28, 30, 39), (33, 35, 31, 30), (36, 38, 29, 28), (24, 25, 35, 33), (27, 32, 35, 25), (28, 34, 33, 30), (28, 29, 32, 34), (22, 23, 38, 36), (22, 36, 39, 20), (29, 38, 37, 31), (30, 31, 37, 39), (40, 41, 43, 42), (54, 52, 47, 46), (46, 47, 45, 44), (59, 57, 41, 40), (54, 46, 44, 53), (58, 43, 41, 57), (52, 49, 51, 55), (56, 48, 50, 59), (53, 55, 51, 50), (56, 58, 49, 48), (44, 45, 55, 53), (47, 52, 55, 45), (48, 54, 53, 50), (48, 49, 52, 54), (42, 43, 58, 56), (42, 56, 59, 40), (49, 58, 57, 51), (50, 51, 57, 59)])
_uv = me_cube_002.uv_layers.new(name='UVMap')
_uv.uv.foreach_set('vector', [0.375, 0.0, 0.625, 0.0, 0.625, 0.25, 0.375, 0.25, 0.375, 0.4375, 0.625, 0.4375, 0.625, 0.5, 0.375, 0.5, 0.375, 0.5, 0.625, 0.5, 0.625, 0.75, 0.375, 0.75, 0.375, 0.9375, 0.625, 0.9375, 0.625, 1.0, 0.375, 1.0, 0.3125, 0.5, 0.375, 0.5, 0.375, 0.75, 0.3125, 0.75, 0.8125, 0.5, 0.875, 0.5, 0.875, 0.75, 0.8125, 0.75, 0.6875, 0.5, 0.75, 0.5, 0.75, 0.75, 0.6875, 0.75, 0.1875, 0.5, 0.25, 0.5, 0.25, 0.75, 0.1875, 0.75, 0.375, 0.8125, 0.625, 0.8125, 0.625, 0.875, 0.375, 0.875, 0.375, 0.3125, 0.625, 0.3125, 0.625, 0.375, 0.375, 0.375, 0.375, 0.75, 0.625, 0.75, 0.625, 0.8125, 0.375, 0.8125, 0.625, 0.5, 0.6875, 0.5, 0.6875, 0.75, 0.625, 0.75, 0.25, 0.5, 0.3125, 0.5, 0.3125, 0.75, 0.25, 0.75, 0.375, 0.375, 0.625, 0.375, 0.625, 0.4375, 0.375, 0.4375, 0.375, 0.25, 0.625, 0.25, 0.625, 0.3125, 0.375, 0.3125, 0.125, 0.5, 0.1875, 0.5, 0.1875, 0.75, 0.125, 0.75, 0.75, 0.5, 0.8125, 0.5, 0.8125, 0.75, 0.75, 0.75, 0.375, 0.875, 0.625, 0.875, 0.625, 0.9375, 0.375, 0.9375, 0.375, 0.0, 0.625, 0.0, 0.625, 0.25, 0.375, 0.25, 0.375, 0.4375, 0.625, 0.4375, 0.625, 0.5, 0.375, 0.5, 0.375, 0.5, 0.625, 0.5, 0.625, 0.75, 0.375, 0.75, 0.375, 0.9375, 0.625, 0.9375, 0.625, 1.0, 0.375, 1.0, 0.3125, 0.5, 0.375, 0.5, 0.375, 0.75, 0.3125, 0.75, 0.8125, 0.5, 0.875, 0.5, 0.875, 0.75, 0.8125, 0.75, 0.6875, 0.5, 0.75, 0.5, 0.75, 0.75, 0.6875, 0.75, 0.1875, 0.5, 0.25, 0.5, 0.25, 0.75, 0.1875, 0.75, 0.375, 0.8125, 0.625, 0.8125, 0.625, 0.875, 0.375, 0.875, 0.375, 0.3125, 0.625, 0.3125, 0.625, 0.375, 0.375, 0.375, 0.375, 0.75, 0.625, 0.75, 0.625, 0.8125, 0.375, 0.8125, 0.625, 0.5, 0.6875, 0.5, 0.6875, 0.75, 0.625, 0.75, 0.25, 0.5, 0.3125, 0.5, 0.3125, 0.75, 0.25, 0.75, 0.375, 0.375, 0.625, 0.375, 0.625, 0.4375, 0.375, 0.4375, 0.375, 0.25, 0.625, 0.25, 0.625, 0.3125, 0.375, 0.3125, 0.125, 0.5, 0.1875, 0.5, 0.1875, 0.75, 0.125, 0.75, 0.75, 0.5, 0.8125, 0.5, 0.8125, 0.75, 0.75, 0.75, 0.375, 0.875, 0.625, 0.875, 0.625, 0.9375, 0.375, 0.9375, 0.375, 0.0, 0.625, 0.0, 0.625, 0.25, 0.375, 0.25, 0.375, 0.4375, 0.625, 0.4375, 0.625, 0.5, 0.375, 0.5, 0.375, 0.5, 0.625, 0.5, 0.625, 0.75, 0.375, 0.75, 0.375, 0.9375, 0.625, 0.9375, 0.625, 1.0, 0.375, 1.0, 0.3125, 0.5, 0.375, 0.5, 0.375, 0.75, 0.3125, 0.75, 0.8125, 0.5, 0.875, 0.5, 0.875, 0.75, 0.8125, 0.75, 0.6875, 0.5, 0.75, 0.5, 0.75, 0.75, 0.6875, 0.75, 0.1875, 0.5, 0.25, 0.5, 0.25, 0.75, 0.1875, 0.75, 0.375, 0.8125, 0.625, 0.8125, 0.625, 0.875, 0.375, 0.875, 0.375, 0.3125, 0.625, 0.3125, 0.625, 0.375, 0.375, 0.375, 0.375, 0.75, 0.625, 0.75, 0.625, 0.8125, 0.375, 0.8125, 0.625, 0.5, 0.6875, 0.5, 0.6875, 0.75, 0.625, 0.75, 0.25, 0.5, 0.3125, 0.5, 0.3125, 0.75, 0.25, 0.75, 0.375, 0.375, 0.625, 0.375, 0.625, 0.4375, 0.375, 0.4375, 0.375, 0.25, 0.625, 0.25, 0.625, 0.3125, 0.375, 0.3125, 0.125, 0.5, 0.1875, 0.5, 0.1875, 0.75, 0.125, 0.75, 0.75, 0.5, 0.8125, 0.5, 0.8125, 0.75, 0.75, 0.75, 0.375, 0.875, 0.625, 0.875, 0.625, 0.9375, 0.375, 0.9375])
me_cube_002.materials.append(mat_leafs)
me_cube_002.update()

# ---- objects
ob_stem = bpy.data.objects.new('Stem', me_cylinder_002)
ob_head = bpy.data.objects.new('Head', me_cylinder_003)
ob_leafs = bpy.data.objects.new('Leafs', me_cube_002)

# ---- transforms, parenting, visibility, modifiers, constraints
ob_stem.location = (0.0, 0.0, 1.61)
ob_stem.scale = (0.15, 0.15, 1.5)
_m = ob_stem.modifiers.new('Decimate', 'DECIMATE')
_m.ratio = 0.25
ob_head.location = (-0.5666, 0.0, 3.583)
ob_head.rotation_euler = (0.0, 1.571, 0.0)
ob_head.scale = (0.25, 0.25, 0.5)
ob_leafs.location = (-0.4488, 0.09976, 1.036)
ob_leafs.rotation_euler = (0.5259, 0.02477, -1.767)
ob_leafs.scale = (0.5, 0.05, 0.75)

# ---- collection membership
col_collection.objects.link(ob_stem)
col_collection.objects.link(ob_head)
col_collection.objects.link(ob_leafs)

# ---- scene / render settings (as saved in the file)
scene.frame_start = 1; scene.frame_end = 250; scene.frame_set(126)
scene.render.engine = 'BLENDER_EEVEE_NEXT'
scene.cycles.sampling_pattern = 'TABULATED_SOBOL'
scene.cycles.use_light_tree = False
scene.view_settings.view_transform = 'Filmic'
bpy.context.view_layer.update()

# ---- added for rendering (the .blend has no active camera and no usable light): camera, sun
cam_auto = bpy.data.cameras.new('AutoCamera')
cam_auto.lens = 50.0
cam_auto.sensor_width = 36.0
cam_auto.clip_end = 1000.0
ob_auto_camera = bpy.data.objects.new('AutoCamera', cam_auto)
scene.collection.objects.link(ob_auto_camera)
ob_auto_camera.location = (5.11916, -5.9252, 6.09656)
ob_auto_camera.rotation_euler = (1.09748, -7.21219e-08, 0.694738)
scene.camera = ob_auto_camera
light_auto_sun = bpy.data.lights.new('AutoSun', 'SUN')
light_auto_sun.energy = 3.0
light_auto_sun.angle = 0.0523599
ob_auto_sun = bpy.data.objects.new('AutoSun', light_auto_sun)
scene.collection.objects.link(ob_auto_sun)
ob_auto_sun.rotation_euler = (0.872665, 0.174533, 0.523599)
bpy.context.view_layer.update()
